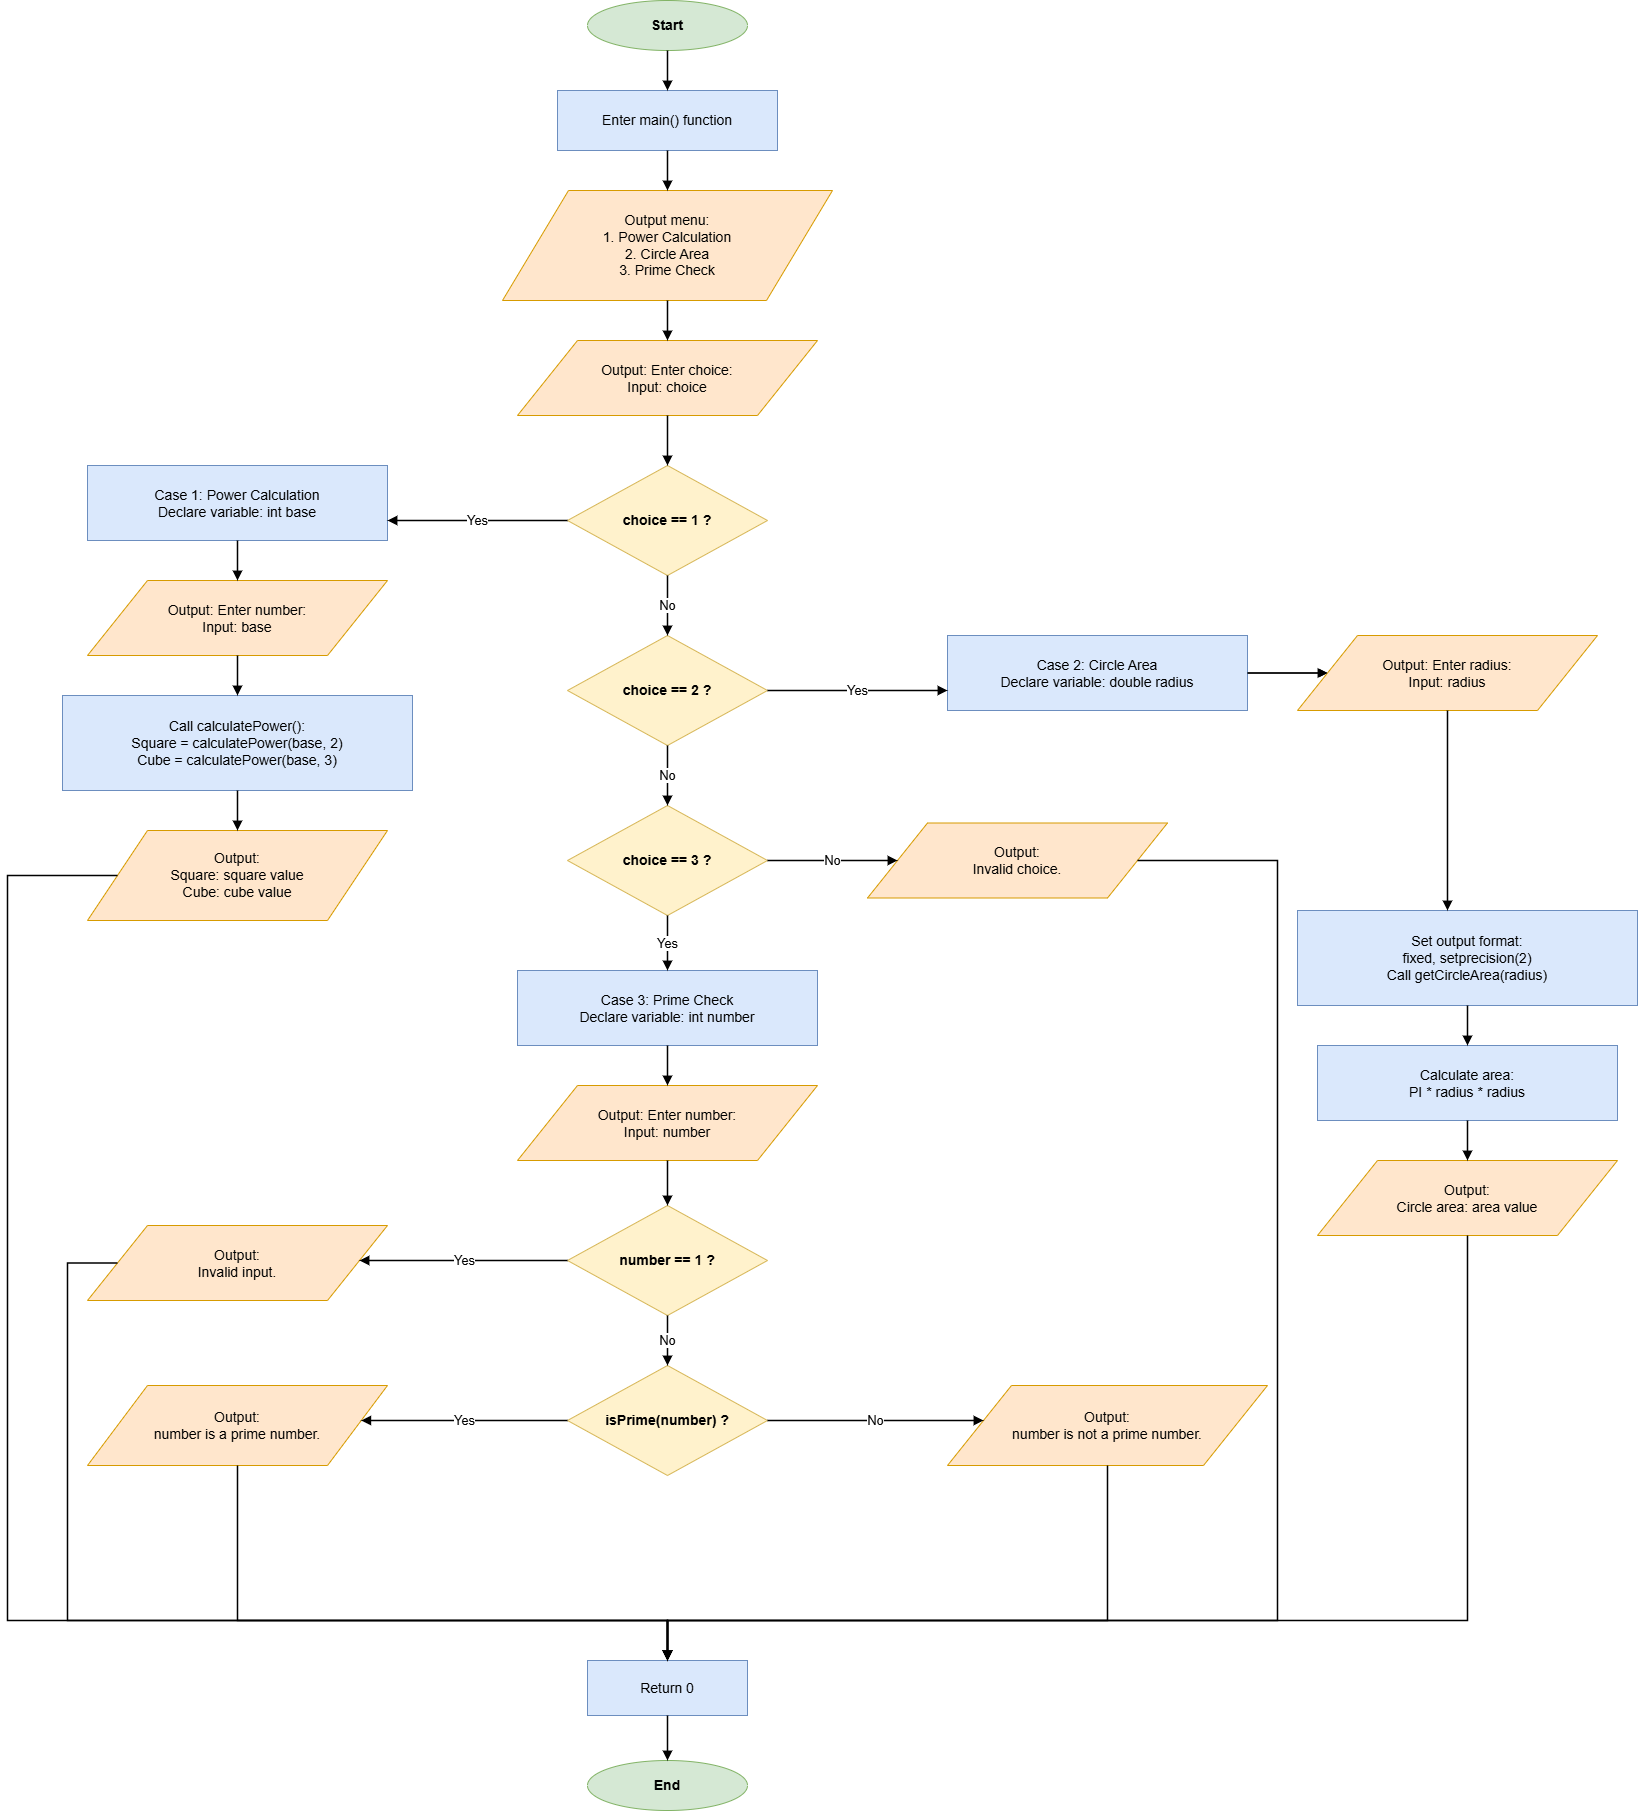

The diagram above was exported from draw.io. Its source (the exported page's mxGraphModel, read from the mxfile embedded in the PNG):
<mxGraphModel dx="2255" dy="745" grid="1" gridSize="10" guides="1" tooltips="1" connect="1" arrows="1" fold="1" page="1" pageScale="1" pageWidth="1300" pageHeight="1950" math="0" shadow="0">
  <root>
    <mxCell id="0" />
    <mxCell id="1" parent="0" />
    <mxCell id="start" value="Start" style="ellipse;whiteSpace=wrap;html=1;strokeColor=#82B366;fillColor=#D5E8D4;fontSize=14;fontStyle=1;" parent="1" vertex="1">
      <mxGeometry x="570" y="40" width="160" height="50" as="geometry" />
    </mxCell>
    <mxCell id="process1" value="Enter main() function" style="rounded=0;whiteSpace=wrap;html=1;strokeColor=#6C8EBF;fillColor=#DAE8FC;fontSize=14;" parent="1" vertex="1">
      <mxGeometry x="540" y="130" width="220" height="60" as="geometry" />
    </mxCell>
    <mxCell id="io1" value="Output menu:&#10;1. Power Calculation&#10;2. Circle Area&#10;3. Prime Check" style="shape=parallelogram;perimeter=parallelogramPerimeter;whiteSpace=wrap;html=1;strokeColor=#D79B00;fillColor=#FFE6CC;fontSize=14;" parent="1" vertex="1">
      <mxGeometry x="485" y="230" width="330" height="110" as="geometry" />
    </mxCell>
    <mxCell id="io2" value="Output: Enter choice:&#10;Input: choice" style="shape=parallelogram;perimeter=parallelogramPerimeter;whiteSpace=wrap;html=1;strokeColor=#D79B00;fillColor=#FFE6CC;fontSize=14;" parent="1" vertex="1">
      <mxGeometry x="500" y="380" width="300" height="75" as="geometry" />
    </mxCell>
    <mxCell id="decision1" value="choice == 1 ?" style="rhombus;whiteSpace=wrap;html=1;strokeColor=#D6B656;fillColor=#FFF2CC;fontSize=14;fontStyle=1;" parent="1" vertex="1">
      <mxGeometry x="550" y="505" width="200" height="110" as="geometry" />
    </mxCell>
    <mxCell id="process_power1" value="Case 1: Power Calculation&#10;Declare variable: int base" style="rounded=0;whiteSpace=wrap;html=1;strokeColor=#6C8EBF;fillColor=#DAE8FC;fontSize=14;" parent="1" vertex="1">
      <mxGeometry x="70" y="505" width="300" height="75" as="geometry" />
    </mxCell>
    <mxCell id="io_power1" value="Output: Enter number:&#10;Input: base" style="shape=parallelogram;perimeter=parallelogramPerimeter;whiteSpace=wrap;html=1;strokeColor=#D79B00;fillColor=#FFE6CC;fontSize=14;" parent="1" vertex="1">
      <mxGeometry x="70" y="620" width="300" height="75" as="geometry" />
    </mxCell>
    <mxCell id="process_power2" value="Call calculatePower():&#10;Square = calculatePower(base, 2)&#10;Cube = calculatePower(base, 3)" style="rounded=0;whiteSpace=wrap;html=1;strokeColor=#6C8EBF;fillColor=#DAE8FC;fontSize=14;" parent="1" vertex="1">
      <mxGeometry x="45" y="735" width="350" height="95" as="geometry" />
    </mxCell>
    <mxCell id="io_power2" value="Output:&#10;Square: square value&#10;Cube: cube value" style="shape=parallelogram;perimeter=parallelogramPerimeter;whiteSpace=wrap;html=1;strokeColor=#D79B00;fillColor=#FFE6CC;fontSize=14;" parent="1" vertex="1">
      <mxGeometry x="70" y="870" width="300" height="90" as="geometry" />
    </mxCell>
    <mxCell id="decision2" value="choice == 2 ?" style="rhombus;whiteSpace=wrap;html=1;strokeColor=#D6B656;fillColor=#FFF2CC;fontSize=14;fontStyle=1;" parent="1" vertex="1">
      <mxGeometry x="550" y="675" width="200" height="110" as="geometry" />
    </mxCell>
    <mxCell id="2" value="" style="edgeStyle=none;html=1;" edge="1" parent="1" source="process_circle1" target="io_circle1">
      <mxGeometry relative="1" as="geometry" />
    </mxCell>
    <mxCell id="process_circle1" value="Case 2: Circle Area&#10;Declare variable: double radius" style="rounded=0;whiteSpace=wrap;html=1;strokeColor=#6C8EBF;fillColor=#DAE8FC;fontSize=14;" parent="1" vertex="1">
      <mxGeometry x="930" y="675" width="300" height="75" as="geometry" />
    </mxCell>
    <mxCell id="io_circle1" value="Output: Enter radius:&#10;Input: radius" style="shape=parallelogram;perimeter=parallelogramPerimeter;whiteSpace=wrap;html=1;strokeColor=#D79B00;fillColor=#FFE6CC;fontSize=14;" parent="1" vertex="1">
      <mxGeometry x="1280" y="675" width="300" height="75" as="geometry" />
    </mxCell>
    <mxCell id="process_circle2" value="Set output format:&#10;fixed, setprecision(2)&#10;Call getCircleArea(radius)" style="rounded=0;whiteSpace=wrap;html=1;strokeColor=#6C8EBF;fillColor=#DAE8FC;fontSize=14;" parent="1" vertex="1">
      <mxGeometry x="1280" y="950" width="340" height="95" as="geometry" />
    </mxCell>
    <mxCell id="process_circle3" value="Calculate area:&#10;PI * radius * radius" style="rounded=0;whiteSpace=wrap;html=1;strokeColor=#6C8EBF;fillColor=#DAE8FC;fontSize=14;" parent="1" vertex="1">
      <mxGeometry x="1300" y="1085" width="300" height="75" as="geometry" />
    </mxCell>
    <mxCell id="io_circle2" value="Output:&#10;Circle area: area value" style="shape=parallelogram;perimeter=parallelogramPerimeter;whiteSpace=wrap;html=1;strokeColor=#D79B00;fillColor=#FFE6CC;fontSize=14;" parent="1" vertex="1">
      <mxGeometry x="1300" y="1200" width="300" height="75" as="geometry" />
    </mxCell>
    <mxCell id="decision3" value="choice == 3 ?" style="rhombus;whiteSpace=wrap;html=1;strokeColor=#D6B656;fillColor=#FFF2CC;fontSize=14;fontStyle=1;" parent="1" vertex="1">
      <mxGeometry x="550" y="845" width="200" height="110" as="geometry" />
    </mxCell>
    <mxCell id="io_invalid_choice" value="Output:&#10;Invalid choice." style="shape=parallelogram;perimeter=parallelogramPerimeter;whiteSpace=wrap;html=1;strokeColor=#D79B00;fillColor=#FFE6CC;fontSize=14;" parent="1" vertex="1">
      <mxGeometry x="850" y="862.5" width="300" height="75" as="geometry" />
    </mxCell>
    <mxCell id="process_prime1" value="Case 3: Prime Check&#10;Declare variable: int number" style="rounded=0;whiteSpace=wrap;html=1;strokeColor=#6C8EBF;fillColor=#DAE8FC;fontSize=14;" parent="1" vertex="1">
      <mxGeometry x="500" y="1010" width="300" height="75" as="geometry" />
    </mxCell>
    <mxCell id="io_prime1" value="Output: Enter number:&#10;Input: number" style="shape=parallelogram;perimeter=parallelogramPerimeter;whiteSpace=wrap;html=1;strokeColor=#D79B00;fillColor=#FFE6CC;fontSize=14;" parent="1" vertex="1">
      <mxGeometry x="500" y="1125" width="300" height="75" as="geometry" />
    </mxCell>
    <mxCell id="decision_prime1" value="number == 1 ?" style="rhombus;whiteSpace=wrap;html=1;strokeColor=#D6B656;fillColor=#FFF2CC;fontSize=14;fontStyle=1;" parent="1" vertex="1">
      <mxGeometry x="550" y="1245" width="200" height="110" as="geometry" />
    </mxCell>
    <mxCell id="io_invalid_input" value="Output:&#10;Invalid input." style="shape=parallelogram;perimeter=parallelogramPerimeter;whiteSpace=wrap;html=1;strokeColor=#D79B00;fillColor=#FFE6CC;fontSize=14;" parent="1" vertex="1">
      <mxGeometry x="70" y="1265" width="300" height="75" as="geometry" />
    </mxCell>
    <mxCell id="decision_prime2" value="isPrime(number) ?" style="rhombus;whiteSpace=wrap;html=1;strokeColor=#D6B656;fillColor=#FFF2CC;fontSize=14;fontStyle=1;" parent="1" vertex="1">
      <mxGeometry x="550" y="1405" width="200" height="110" as="geometry" />
    </mxCell>
    <mxCell id="io_prime2" value="Output:&#10;number is a prime number." style="shape=parallelogram;perimeter=parallelogramPerimeter;whiteSpace=wrap;html=1;strokeColor=#D79B00;fillColor=#FFE6CC;fontSize=14;" parent="1" vertex="1">
      <mxGeometry x="70" y="1425" width="300" height="80" as="geometry" />
    </mxCell>
    <mxCell id="io_prime3" value="Output:&#10;number is not a prime number." style="shape=parallelogram;perimeter=parallelogramPerimeter;whiteSpace=wrap;html=1;strokeColor=#D79B00;fillColor=#FFE6CC;fontSize=14;" parent="1" vertex="1">
      <mxGeometry x="930" y="1425" width="320" height="80" as="geometry" />
    </mxCell>
    <mxCell id="process_return" value="Return 0" style="rounded=0;whiteSpace=wrap;html=1;strokeColor=#6C8EBF;fillColor=#DAE8FC;fontSize=14;" parent="1" vertex="1">
      <mxGeometry x="570" y="1700" width="160" height="55" as="geometry" />
    </mxCell>
    <mxCell id="end" value="End" style="ellipse;whiteSpace=wrap;html=1;strokeColor=#82B366;fillColor=#D5E8D4;fontSize=14;fontStyle=1;" parent="1" vertex="1">
      <mxGeometry x="570" y="1800" width="160" height="50" as="geometry" />
    </mxCell>
    <mxCell id="edge1" style="edgeStyle=orthogonalEdgeStyle;rounded=0;orthogonalLoop=1;jettySize=auto;html=1;endArrow=block;endFill=1;strokeColor=#000000;strokeWidth=1.5;" parent="1" source="start" target="process1" edge="1">
      <mxGeometry relative="1" as="geometry" />
    </mxCell>
    <mxCell id="edge2" style="edgeStyle=orthogonalEdgeStyle;rounded=0;orthogonalLoop=1;jettySize=auto;html=1;endArrow=block;endFill=1;strokeColor=#000000;strokeWidth=1.5;" parent="1" source="process1" target="io1" edge="1">
      <mxGeometry relative="1" as="geometry" />
    </mxCell>
    <mxCell id="edge3" style="edgeStyle=orthogonalEdgeStyle;rounded=0;orthogonalLoop=1;jettySize=auto;html=1;endArrow=block;endFill=1;strokeColor=#000000;strokeWidth=1.5;" parent="1" source="io1" target="io2" edge="1">
      <mxGeometry relative="1" as="geometry" />
    </mxCell>
    <mxCell id="edge4" style="edgeStyle=orthogonalEdgeStyle;rounded=0;orthogonalLoop=1;jettySize=auto;html=1;endArrow=block;endFill=1;strokeColor=#000000;strokeWidth=1.5;" parent="1" source="io2" target="decision1" edge="1">
      <mxGeometry relative="1" as="geometry" />
    </mxCell>
    <mxCell id="edge5" value="Yes" style="edgeStyle=orthogonalEdgeStyle;rounded=0;orthogonalLoop=1;jettySize=auto;html=1;endArrow=block;endFill=1;strokeColor=#000000;strokeWidth=1.5;fontSize=13;" parent="1" source="decision1" target="process_power1" edge="1">
      <mxGeometry relative="1" as="geometry">
        <Array as="points">
          <mxPoint x="220" y="560" />
          <mxPoint x="220" y="505" />
        </Array>
      </mxGeometry>
    </mxCell>
    <mxCell id="edge6" value="No" style="edgeStyle=orthogonalEdgeStyle;rounded=0;orthogonalLoop=1;jettySize=auto;html=1;endArrow=block;endFill=1;strokeColor=#000000;strokeWidth=1.5;fontSize=13;" parent="1" source="decision1" target="decision2" edge="1">
      <mxGeometry relative="1" as="geometry" />
    </mxCell>
    <mxCell id="edge7" style="edgeStyle=orthogonalEdgeStyle;rounded=0;orthogonalLoop=1;jettySize=auto;html=1;endArrow=block;endFill=1;strokeColor=#000000;strokeWidth=1.5;" parent="1" source="process_power1" target="io_power1" edge="1">
      <mxGeometry relative="1" as="geometry" />
    </mxCell>
    <mxCell id="edge8" style="edgeStyle=orthogonalEdgeStyle;rounded=0;orthogonalLoop=1;jettySize=auto;html=1;endArrow=block;endFill=1;strokeColor=#000000;strokeWidth=1.5;" parent="1" source="io_power1" target="process_power2" edge="1">
      <mxGeometry relative="1" as="geometry" />
    </mxCell>
    <mxCell id="edge9" style="edgeStyle=orthogonalEdgeStyle;rounded=0;orthogonalLoop=1;jettySize=auto;html=1;endArrow=block;endFill=1;strokeColor=#000000;strokeWidth=1.5;" parent="1" source="process_power2" target="io_power2" edge="1">
      <mxGeometry relative="1" as="geometry" />
    </mxCell>
    <mxCell id="edge10" value="Yes" style="edgeStyle=orthogonalEdgeStyle;rounded=0;orthogonalLoop=1;jettySize=auto;html=1;endArrow=block;endFill=1;strokeColor=#000000;strokeWidth=1.5;fontSize=13;" parent="1" source="decision2" target="process_circle1" edge="1">
      <mxGeometry relative="1" as="geometry">
        <Array as="points">
          <mxPoint x="1080" y="730" />
          <mxPoint x="1080" y="675" />
        </Array>
      </mxGeometry>
    </mxCell>
    <mxCell id="edge11" value="No" style="edgeStyle=orthogonalEdgeStyle;rounded=0;orthogonalLoop=1;jettySize=auto;html=1;endArrow=block;endFill=1;strokeColor=#000000;strokeWidth=1.5;fontSize=13;" parent="1" source="decision2" target="decision3" edge="1">
      <mxGeometry relative="1" as="geometry" />
    </mxCell>
    <mxCell id="edge12" style="edgeStyle=orthogonalEdgeStyle;rounded=0;orthogonalLoop=1;jettySize=auto;html=1;endArrow=block;endFill=1;strokeColor=#000000;strokeWidth=1.5;" parent="1" source="process_circle1" target="io_circle1" edge="1">
      <mxGeometry relative="1" as="geometry" />
    </mxCell>
    <mxCell id="edge13" style="edgeStyle=orthogonalEdgeStyle;rounded=0;orthogonalLoop=1;jettySize=auto;html=1;endArrow=block;endFill=1;strokeColor=#000000;strokeWidth=1.5;" parent="1" source="io_circle1" target="process_circle2" edge="1">
      <mxGeometry relative="1" as="geometry">
        <Array as="points">
          <mxPoint x="1430" y="890" />
          <mxPoint x="1430" y="890" />
        </Array>
      </mxGeometry>
    </mxCell>
    <mxCell id="edge14" style="edgeStyle=orthogonalEdgeStyle;rounded=0;orthogonalLoop=1;jettySize=auto;html=1;endArrow=block;endFill=1;strokeColor=#000000;strokeWidth=1.5;" parent="1" source="process_circle2" target="process_circle3" edge="1">
      <mxGeometry relative="1" as="geometry" />
    </mxCell>
    <mxCell id="edge15" style="edgeStyle=orthogonalEdgeStyle;rounded=0;orthogonalLoop=1;jettySize=auto;html=1;endArrow=block;endFill=1;strokeColor=#000000;strokeWidth=1.5;" parent="1" source="process_circle3" target="io_circle2" edge="1">
      <mxGeometry relative="1" as="geometry" />
    </mxCell>
    <mxCell id="edge16" value="Yes" style="edgeStyle=orthogonalEdgeStyle;rounded=0;orthogonalLoop=1;jettySize=auto;html=1;endArrow=block;endFill=1;strokeColor=#000000;strokeWidth=1.5;fontSize=13;" parent="1" source="decision3" target="process_prime1" edge="1">
      <mxGeometry relative="1" as="geometry" />
    </mxCell>
    <mxCell id="edge17" value="No" style="edgeStyle=orthogonalEdgeStyle;rounded=0;orthogonalLoop=1;jettySize=auto;html=1;endArrow=block;endFill=1;strokeColor=#000000;strokeWidth=1.5;fontSize=13;entryX=0;entryY=0.5;entryDx=0;entryDy=0;" parent="1" source="decision3" target="io_invalid_choice" edge="1">
      <mxGeometry relative="1" as="geometry">
        <Array as="points">
          <mxPoint x="800" y="900" />
          <mxPoint x="800" y="900" />
        </Array>
      </mxGeometry>
    </mxCell>
    <mxCell id="edge18" style="edgeStyle=orthogonalEdgeStyle;rounded=0;orthogonalLoop=1;jettySize=auto;html=1;endArrow=block;endFill=1;strokeColor=#000000;strokeWidth=1.5;" parent="1" source="process_prime1" target="io_prime1" edge="1">
      <mxGeometry relative="1" as="geometry" />
    </mxCell>
    <mxCell id="edge19" style="edgeStyle=orthogonalEdgeStyle;rounded=0;orthogonalLoop=1;jettySize=auto;html=1;endArrow=block;endFill=1;strokeColor=#000000;strokeWidth=1.5;" parent="1" source="io_prime1" target="decision_prime1" edge="1">
      <mxGeometry relative="1" as="geometry" />
    </mxCell>
    <mxCell id="edge20" value="Yes" style="edgeStyle=orthogonalEdgeStyle;rounded=0;orthogonalLoop=1;jettySize=auto;html=1;endArrow=block;endFill=1;strokeColor=#000000;strokeWidth=1.5;fontSize=13;" parent="1" source="decision_prime1" target="io_invalid_input" edge="1">
      <mxGeometry relative="1" as="geometry">
        <Array as="points">
          <mxPoint x="220" y="1300" />
          <mxPoint x="220" y="1265" />
        </Array>
      </mxGeometry>
    </mxCell>
    <mxCell id="edge21" value="No" style="edgeStyle=orthogonalEdgeStyle;rounded=0;orthogonalLoop=1;jettySize=auto;html=1;endArrow=block;endFill=1;strokeColor=#000000;strokeWidth=1.5;fontSize=13;" parent="1" source="decision_prime1" target="decision_prime2" edge="1">
      <mxGeometry relative="1" as="geometry" />
    </mxCell>
    <mxCell id="edge22" value="Yes" style="edgeStyle=orthogonalEdgeStyle;rounded=0;orthogonalLoop=1;jettySize=auto;html=1;endArrow=block;endFill=1;strokeColor=#000000;strokeWidth=1.5;fontSize=13;" parent="1" source="decision_prime2" target="io_prime2" edge="1">
      <mxGeometry relative="1" as="geometry">
        <Array as="points">
          <mxPoint x="220" y="1460" />
          <mxPoint x="220" y="1425" />
        </Array>
      </mxGeometry>
    </mxCell>
    <mxCell id="edge23" value="No" style="edgeStyle=orthogonalEdgeStyle;rounded=0;orthogonalLoop=1;jettySize=auto;html=1;endArrow=block;endFill=1;strokeColor=#000000;strokeWidth=1.5;fontSize=13;" parent="1" source="decision_prime2" target="io_prime3" edge="1">
      <mxGeometry relative="1" as="geometry">
        <Array as="points">
          <mxPoint x="1090" y="1460" />
          <mxPoint x="1090" y="1425" />
        </Array>
      </mxGeometry>
    </mxCell>
    <mxCell id="edge24" style="edgeStyle=orthogonalEdgeStyle;rounded=0;orthogonalLoop=1;jettySize=auto;html=1;endArrow=block;endFill=1;strokeColor=#000000;strokeWidth=1.5;" parent="1" source="io_power2" target="process_return" edge="1">
      <mxGeometry relative="1" as="geometry">
        <Array as="points">
          <mxPoint x="-10" y="915" />
          <mxPoint x="-10" y="1660" />
          <mxPoint x="650" y="1660" />
        </Array>
      </mxGeometry>
    </mxCell>
    <mxCell id="edge25" style="edgeStyle=orthogonalEdgeStyle;rounded=0;orthogonalLoop=1;jettySize=auto;html=1;endArrow=block;endFill=1;strokeColor=#000000;strokeWidth=1.5;" parent="1" source="io_circle2" target="process_return" edge="1">
      <mxGeometry relative="1" as="geometry">
        <Array as="points">
          <mxPoint x="1450" y="1660" />
          <mxPoint x="650" y="1660" />
        </Array>
      </mxGeometry>
    </mxCell>
    <mxCell id="edge26" style="edgeStyle=orthogonalEdgeStyle;rounded=0;orthogonalLoop=1;jettySize=auto;html=1;endArrow=block;endFill=1;strokeColor=#000000;strokeWidth=1.5;" parent="1" source="io_invalid_choice" target="process_return" edge="1">
      <mxGeometry relative="1" as="geometry">
        <Array as="points">
          <mxPoint x="1260" y="900" />
          <mxPoint x="1260" y="1660" />
          <mxPoint x="650" y="1660" />
        </Array>
      </mxGeometry>
    </mxCell>
    <mxCell id="edge27" style="edgeStyle=orthogonalEdgeStyle;rounded=0;orthogonalLoop=1;jettySize=auto;html=1;endArrow=block;endFill=1;strokeColor=#000000;strokeWidth=1.5;" parent="1" source="io_invalid_input" target="process_return" edge="1">
      <mxGeometry relative="1" as="geometry">
        <Array as="points">
          <mxPoint x="50" y="1303" />
          <mxPoint x="50" y="1660" />
          <mxPoint x="650" y="1660" />
        </Array>
      </mxGeometry>
    </mxCell>
    <mxCell id="edge28" style="edgeStyle=orthogonalEdgeStyle;rounded=0;orthogonalLoop=1;jettySize=auto;html=1;endArrow=block;endFill=1;strokeColor=#000000;strokeWidth=1.5;" parent="1" source="io_prime2" target="process_return" edge="1">
      <mxGeometry relative="1" as="geometry">
        <Array as="points">
          <mxPoint x="220" y="1660" />
          <mxPoint x="650" y="1660" />
        </Array>
      </mxGeometry>
    </mxCell>
    <mxCell id="edge29" style="edgeStyle=orthogonalEdgeStyle;rounded=0;orthogonalLoop=1;jettySize=auto;html=1;endArrow=block;endFill=1;strokeColor=#000000;strokeWidth=1.5;" parent="1" source="io_prime3" target="process_return" edge="1">
      <mxGeometry relative="1" as="geometry">
        <Array as="points">
          <mxPoint x="1090" y="1660" />
          <mxPoint x="650" y="1660" />
        </Array>
      </mxGeometry>
    </mxCell>
    <mxCell id="edge30" style="edgeStyle=orthogonalEdgeStyle;rounded=0;orthogonalLoop=1;jettySize=auto;html=1;endArrow=block;endFill=1;strokeColor=#000000;strokeWidth=1.5;" parent="1" source="process_return" target="end" edge="1">
      <mxGeometry relative="1" as="geometry" />
    </mxCell>
  </root>
</mxGraphModel>